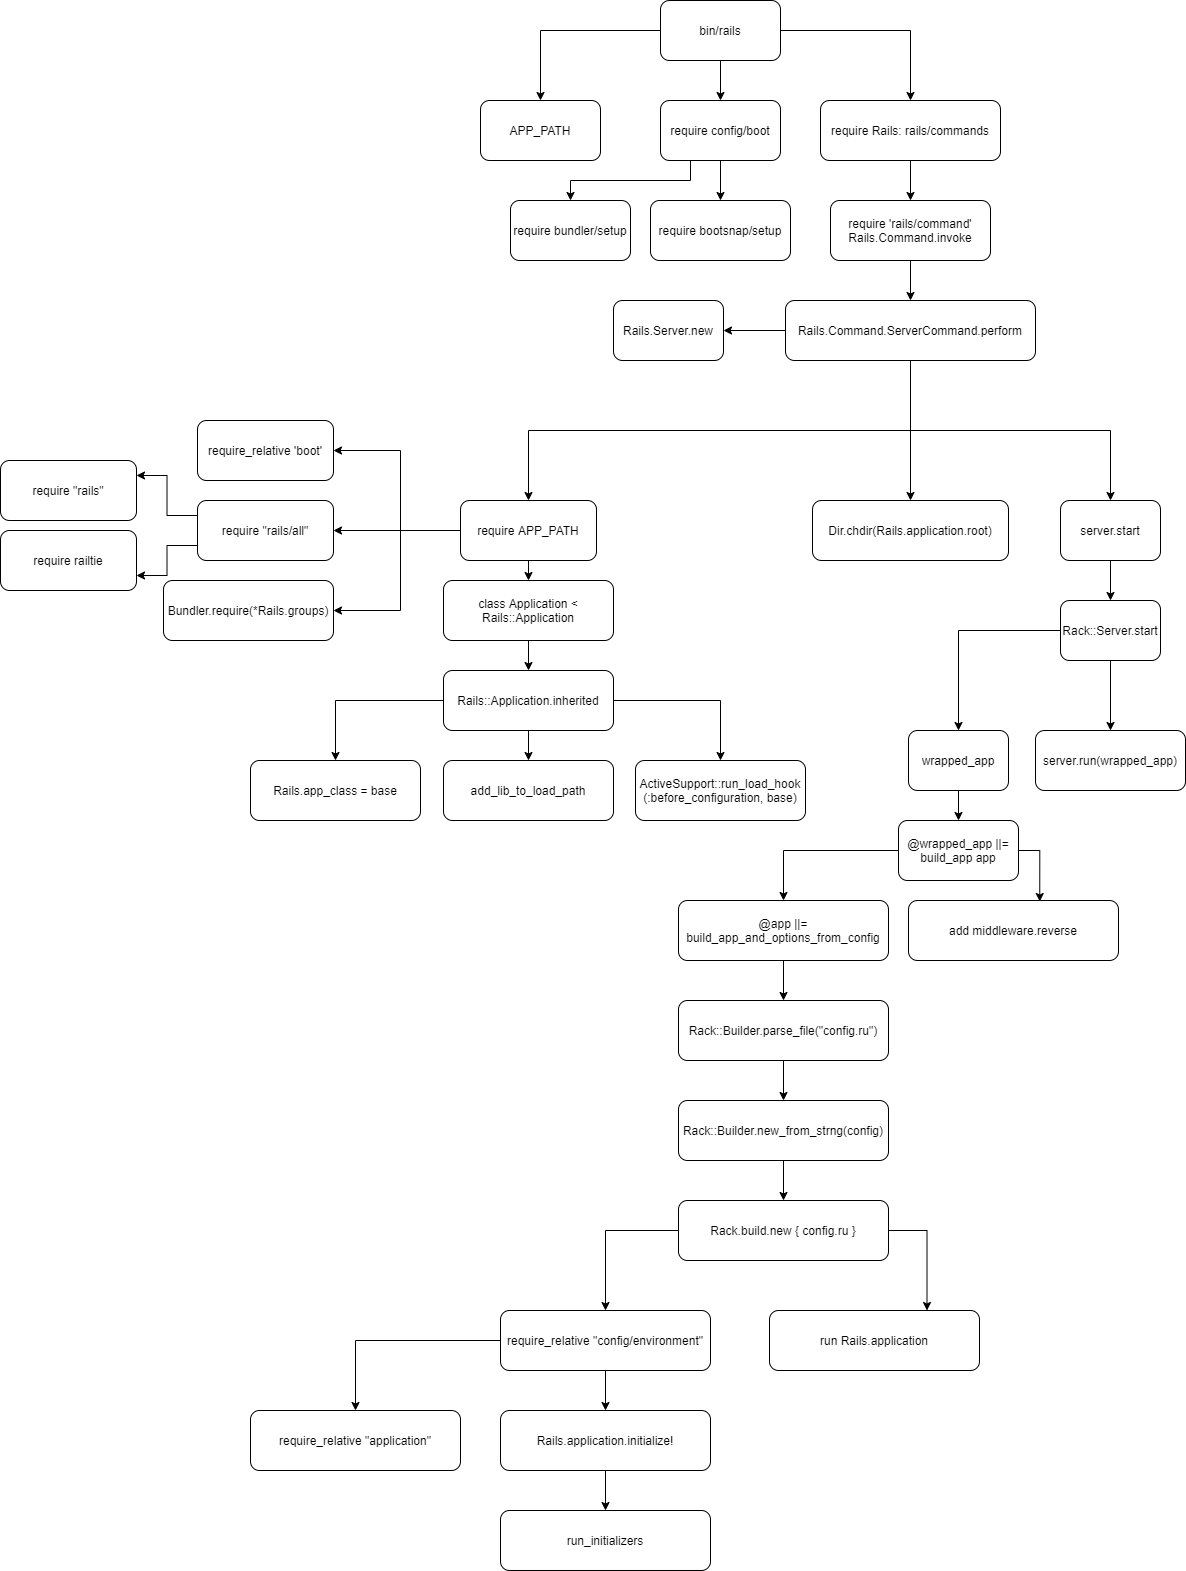

The diagram above was exported from draw.io. Its source (the exported page's mxGraphModel, read from the mxfile embedded in the PNG):
<mxGraphModel dx="1584" dy="617" grid="1" gridSize="10" guides="1" tooltips="1" connect="1" arrows="1" fold="1" page="1" pageScale="1" pageWidth="827" pageHeight="1169" background="#FFFFFF" math="0" shadow="0">
  <root>
    <mxCell id="0" />
    <mxCell id="1" parent="0" />
    <mxCell id="22" style="edgeStyle=orthogonalEdgeStyle;rounded=0;orthogonalLoop=1;jettySize=auto;html=1;exitX=0;exitY=0.5;exitDx=0;exitDy=0;entryX=0.5;entryY=0;entryDx=0;entryDy=0;" edge="1" parent="1" source="2" target="21">
      <mxGeometry relative="1" as="geometry">
        <mxPoint x="70" y="130" as="targetPoint" />
      </mxGeometry>
    </mxCell>
    <mxCell id="25" value="" style="edgeStyle=orthogonalEdgeStyle;rounded=0;orthogonalLoop=1;jettySize=auto;html=1;" edge="1" parent="1" source="2" target="4">
      <mxGeometry relative="1" as="geometry" />
    </mxCell>
    <mxCell id="28" style="edgeStyle=orthogonalEdgeStyle;rounded=0;orthogonalLoop=1;jettySize=auto;html=1;exitX=1;exitY=0.5;exitDx=0;exitDy=0;entryX=0.5;entryY=0;entryDx=0;entryDy=0;" edge="1" parent="1" source="2" target="5">
      <mxGeometry relative="1" as="geometry">
        <mxPoint x="460" y="90" as="targetPoint" />
      </mxGeometry>
    </mxCell>
    <mxCell id="2" value="bin/rails" style="rounded=1;whiteSpace=wrap;html=1;" parent="1" vertex="1">
      <mxGeometry x="200" y="60" width="120" height="60" as="geometry" />
    </mxCell>
    <mxCell id="11" style="edgeStyle=orthogonalEdgeStyle;rounded=0;orthogonalLoop=1;jettySize=auto;html=1;exitX=0.25;exitY=1;exitDx=0;exitDy=0;entryX=0.5;entryY=0;entryDx=0;entryDy=0;" parent="1" source="4" target="7" edge="1">
      <mxGeometry relative="1" as="geometry" />
    </mxCell>
    <mxCell id="24" value="" style="edgeStyle=orthogonalEdgeStyle;rounded=0;orthogonalLoop=1;jettySize=auto;html=1;" edge="1" parent="1" source="4" target="10">
      <mxGeometry relative="1" as="geometry" />
    </mxCell>
    <mxCell id="4" value="require config/boot" style="rounded=1;whiteSpace=wrap;html=1;" parent="1" vertex="1">
      <mxGeometry x="200" y="160" width="120" height="60" as="geometry" />
    </mxCell>
    <mxCell id="26" value="" style="edgeStyle=orthogonalEdgeStyle;rounded=0;orthogonalLoop=1;jettySize=auto;html=1;" edge="1" parent="1" source="5" target="13">
      <mxGeometry relative="1" as="geometry" />
    </mxCell>
    <mxCell id="5" value="require Rails: rails/commands" style="rounded=1;whiteSpace=wrap;html=1;" parent="1" vertex="1">
      <mxGeometry x="360" y="160" width="180" height="60" as="geometry" />
    </mxCell>
    <mxCell id="7" value="require bundler/setup" style="rounded=1;whiteSpace=wrap;html=1;" parent="1" vertex="1">
      <mxGeometry x="50" y="260" width="120" height="60" as="geometry" />
    </mxCell>
    <mxCell id="10" value="require bootsnap/setup" style="rounded=1;whiteSpace=wrap;html=1;" parent="1" vertex="1">
      <mxGeometry x="190" y="260" width="140" height="60" as="geometry" />
    </mxCell>
    <mxCell id="27" value="" style="edgeStyle=orthogonalEdgeStyle;rounded=0;orthogonalLoop=1;jettySize=auto;html=1;" edge="1" parent="1" source="13" target="15">
      <mxGeometry relative="1" as="geometry" />
    </mxCell>
    <mxCell id="13" value="require 'rails/command'&lt;br&gt;Rails.Command.invoke" style="rounded=1;whiteSpace=wrap;html=1;" parent="1" vertex="1">
      <mxGeometry x="370" y="260" width="160" height="60" as="geometry" />
    </mxCell>
    <mxCell id="109" value="" style="edgeStyle=orthogonalEdgeStyle;rounded=0;orthogonalLoop=1;jettySize=auto;html=1;" edge="1" parent="1" source="15" target="17">
      <mxGeometry relative="1" as="geometry" />
    </mxCell>
    <mxCell id="110" style="edgeStyle=orthogonalEdgeStyle;rounded=0;orthogonalLoop=1;jettySize=auto;html=1;exitX=0.5;exitY=1;exitDx=0;exitDy=0;entryX=0.5;entryY=0;entryDx=0;entryDy=0;" edge="1" parent="1" source="15" target="19">
      <mxGeometry relative="1" as="geometry" />
    </mxCell>
    <mxCell id="111" style="edgeStyle=orthogonalEdgeStyle;rounded=0;orthogonalLoop=1;jettySize=auto;html=1;exitX=0.5;exitY=1;exitDx=0;exitDy=0;entryX=0.5;entryY=0;entryDx=0;entryDy=0;" edge="1" parent="1" source="15" target="18">
      <mxGeometry relative="1" as="geometry" />
    </mxCell>
    <mxCell id="112" style="edgeStyle=orthogonalEdgeStyle;rounded=0;orthogonalLoop=1;jettySize=auto;html=1;exitX=0.5;exitY=1;exitDx=0;exitDy=0;entryX=0.5;entryY=0;entryDx=0;entryDy=0;" edge="1" parent="1" source="15" target="20">
      <mxGeometry relative="1" as="geometry" />
    </mxCell>
    <mxCell id="15" value="Rails.Command.ServerCommand.perform" style="rounded=1;whiteSpace=wrap;html=1;" vertex="1" parent="1">
      <mxGeometry x="325" y="360" width="250" height="60" as="geometry" />
    </mxCell>
    <mxCell id="17" value="Rails.Server.new" style="rounded=1;whiteSpace=wrap;html=1;" vertex="1" parent="1">
      <mxGeometry x="153" y="360" width="110" height="60" as="geometry" />
    </mxCell>
    <mxCell id="71" style="edgeStyle=orthogonalEdgeStyle;rounded=0;orthogonalLoop=1;jettySize=auto;html=1;entryX=1;entryY=0.5;entryDx=0;entryDy=0;" edge="1" parent="1" target="36">
      <mxGeometry relative="1" as="geometry">
        <mxPoint x="-20" y="510" as="targetPoint" />
        <mxPoint x="-20" y="590" as="sourcePoint" />
        <Array as="points">
          <mxPoint x="-60" y="590" />
          <mxPoint x="-60" y="510" />
        </Array>
      </mxGeometry>
    </mxCell>
    <mxCell id="72" style="edgeStyle=orthogonalEdgeStyle;rounded=0;orthogonalLoop=1;jettySize=auto;html=1;entryX=1;entryY=0.5;entryDx=0;entryDy=0;" edge="1" parent="1" source="18" target="37">
      <mxGeometry relative="1" as="geometry">
        <Array as="points">
          <mxPoint x="-50" y="590" />
          <mxPoint x="-50" y="590" />
        </Array>
      </mxGeometry>
    </mxCell>
    <mxCell id="73" style="edgeStyle=orthogonalEdgeStyle;rounded=0;orthogonalLoop=1;jettySize=auto;html=1;exitX=0.5;exitY=1;exitDx=0;exitDy=0;entryX=0.5;entryY=0;entryDx=0;entryDy=0;" edge="1" parent="1" source="18" target="50">
      <mxGeometry relative="1" as="geometry" />
    </mxCell>
    <mxCell id="80" style="edgeStyle=orthogonalEdgeStyle;rounded=0;orthogonalLoop=1;jettySize=auto;html=1;exitX=0;exitY=0.5;exitDx=0;exitDy=0;entryX=1;entryY=0.5;entryDx=0;entryDy=0;" edge="1" parent="1" source="18" target="38">
      <mxGeometry relative="1" as="geometry">
        <mxPoint x="-100" y="680" as="targetPoint" />
        <Array as="points">
          <mxPoint x="-60" y="590" />
          <mxPoint x="-60" y="670" />
        </Array>
      </mxGeometry>
    </mxCell>
    <mxCell id="18" value="require APP_PATH" style="rounded=1;whiteSpace=wrap;html=1;" vertex="1" parent="1">
      <mxGeometry y="560" width="136" height="60" as="geometry" />
    </mxCell>
    <mxCell id="19" value="Dir.chdir(Rails.application.root)" style="rounded=1;whiteSpace=wrap;html=1;" vertex="1" parent="1">
      <mxGeometry x="352" y="560" width="196" height="60" as="geometry" />
    </mxCell>
    <mxCell id="85" style="edgeStyle=orthogonalEdgeStyle;rounded=0;orthogonalLoop=1;jettySize=auto;html=1;exitX=0.5;exitY=1;exitDx=0;exitDy=0;entryX=0.5;entryY=0;entryDx=0;entryDy=0;" edge="1" parent="1" source="20" target="55">
      <mxGeometry relative="1" as="geometry" />
    </mxCell>
    <mxCell id="20" value="server.start" style="rounded=1;whiteSpace=wrap;html=1;" vertex="1" parent="1">
      <mxGeometry x="600" y="560" width="100" height="60" as="geometry" />
    </mxCell>
    <mxCell id="21" value="APP_PATH" style="rounded=1;whiteSpace=wrap;html=1;" vertex="1" parent="1">
      <mxGeometry x="20" y="160" width="120" height="60" as="geometry" />
    </mxCell>
    <mxCell id="36" value="require_relative 'boot'" style="rounded=1;whiteSpace=wrap;html=1;" vertex="1" parent="1">
      <mxGeometry x="-263" y="480" width="136" height="60" as="geometry" />
    </mxCell>
    <mxCell id="78" style="edgeStyle=orthogonalEdgeStyle;rounded=0;orthogonalLoop=1;jettySize=auto;html=1;exitX=0;exitY=0.25;exitDx=0;exitDy=0;entryX=1;entryY=0.25;entryDx=0;entryDy=0;" edge="1" parent="1" source="37" target="42">
      <mxGeometry relative="1" as="geometry" />
    </mxCell>
    <mxCell id="79" style="edgeStyle=orthogonalEdgeStyle;rounded=0;orthogonalLoop=1;jettySize=auto;html=1;exitX=0;exitY=0.75;exitDx=0;exitDy=0;entryX=1;entryY=0.75;entryDx=0;entryDy=0;" edge="1" parent="1" source="37" target="43">
      <mxGeometry relative="1" as="geometry" />
    </mxCell>
    <mxCell id="37" value="require &quot;rails/all&quot;" style="rounded=1;whiteSpace=wrap;html=1;" vertex="1" parent="1">
      <mxGeometry x="-263" y="560" width="136" height="60" as="geometry" />
    </mxCell>
    <mxCell id="38" value="Bundler.require(*Rails.groups)" style="rounded=1;whiteSpace=wrap;html=1;" vertex="1" parent="1">
      <mxGeometry x="-297" y="640" width="170" height="60" as="geometry" />
    </mxCell>
    <mxCell id="42" value="require &quot;rails&quot;" style="rounded=1;whiteSpace=wrap;html=1;" vertex="1" parent="1">
      <mxGeometry x="-460" y="520" width="136" height="60" as="geometry" />
    </mxCell>
    <mxCell id="43" value="require railtie" style="rounded=1;whiteSpace=wrap;html=1;" vertex="1" parent="1">
      <mxGeometry x="-460" y="590" width="136" height="60" as="geometry" />
    </mxCell>
    <mxCell id="81" style="edgeStyle=orthogonalEdgeStyle;rounded=0;orthogonalLoop=1;jettySize=auto;html=1;exitX=0.5;exitY=1;exitDx=0;exitDy=0;entryX=0.5;entryY=0;entryDx=0;entryDy=0;" edge="1" parent="1" source="50" target="51">
      <mxGeometry relative="1" as="geometry" />
    </mxCell>
    <mxCell id="50" value="class Application &amp;lt; Rails::Application" style="rounded=1;whiteSpace=wrap;html=1;" vertex="1" parent="1">
      <mxGeometry x="-17" y="640" width="170" height="60" as="geometry" />
    </mxCell>
    <mxCell id="82" style="edgeStyle=orthogonalEdgeStyle;rounded=0;orthogonalLoop=1;jettySize=auto;html=1;exitX=0;exitY=0.5;exitDx=0;exitDy=0;entryX=0.5;entryY=0;entryDx=0;entryDy=0;" edge="1" parent="1" source="51" target="52">
      <mxGeometry relative="1" as="geometry">
        <mxPoint x="-140" y="760" as="targetPoint" />
      </mxGeometry>
    </mxCell>
    <mxCell id="83" style="edgeStyle=orthogonalEdgeStyle;rounded=0;orthogonalLoop=1;jettySize=auto;html=1;exitX=0.5;exitY=1;exitDx=0;exitDy=0;entryX=0.5;entryY=0;entryDx=0;entryDy=0;" edge="1" parent="1" source="51" target="53">
      <mxGeometry relative="1" as="geometry" />
    </mxCell>
    <mxCell id="84" style="edgeStyle=orthogonalEdgeStyle;rounded=0;orthogonalLoop=1;jettySize=auto;html=1;exitX=1;exitY=0.5;exitDx=0;exitDy=0;entryX=0.5;entryY=0;entryDx=0;entryDy=0;" edge="1" parent="1" source="51" target="54">
      <mxGeometry relative="1" as="geometry" />
    </mxCell>
    <mxCell id="51" value="Rails::Application.inherited" style="rounded=1;whiteSpace=wrap;html=1;" vertex="1" parent="1">
      <mxGeometry x="-17" y="730" width="170" height="60" as="geometry" />
    </mxCell>
    <mxCell id="52" value="Rails.app_class = base" style="rounded=1;whiteSpace=wrap;html=1;" vertex="1" parent="1">
      <mxGeometry x="-210" y="820" width="170" height="60" as="geometry" />
    </mxCell>
    <mxCell id="53" value="add_lib_to_load_path" style="rounded=1;whiteSpace=wrap;html=1;" vertex="1" parent="1">
      <mxGeometry x="-17" y="820" width="170" height="60" as="geometry" />
    </mxCell>
    <mxCell id="54" value="ActiveSupport::run_load_hook&lt;br&gt;(:before_configuration, base)" style="rounded=1;whiteSpace=wrap;html=1;" vertex="1" parent="1">
      <mxGeometry x="175" y="820" width="170" height="60" as="geometry" />
    </mxCell>
    <mxCell id="86" style="edgeStyle=orthogonalEdgeStyle;rounded=0;orthogonalLoop=1;jettySize=auto;html=1;exitX=0;exitY=0.5;exitDx=0;exitDy=0;entryX=0.5;entryY=0;entryDx=0;entryDy=0;" edge="1" parent="1" source="55" target="57">
      <mxGeometry relative="1" as="geometry" />
    </mxCell>
    <mxCell id="87" style="edgeStyle=orthogonalEdgeStyle;rounded=0;orthogonalLoop=1;jettySize=auto;html=1;exitX=0.5;exitY=1;exitDx=0;exitDy=0;entryX=0.5;entryY=0;entryDx=0;entryDy=0;" edge="1" parent="1" source="55" target="58">
      <mxGeometry relative="1" as="geometry" />
    </mxCell>
    <mxCell id="55" value="Rack::Server.start" style="rounded=1;whiteSpace=wrap;html=1;" vertex="1" parent="1">
      <mxGeometry x="600" y="660" width="100" height="60" as="geometry" />
    </mxCell>
    <mxCell id="88" style="edgeStyle=orthogonalEdgeStyle;rounded=0;orthogonalLoop=1;jettySize=auto;html=1;exitX=0.5;exitY=1;exitDx=0;exitDy=0;entryX=0.5;entryY=0;entryDx=0;entryDy=0;" edge="1" parent="1" source="57" target="60">
      <mxGeometry relative="1" as="geometry" />
    </mxCell>
    <mxCell id="57" value="wrapped_app" style="rounded=1;whiteSpace=wrap;html=1;" vertex="1" parent="1">
      <mxGeometry x="448" y="790" width="100" height="60" as="geometry" />
    </mxCell>
    <mxCell id="58" value="server.run(wrapped_app)" style="rounded=1;whiteSpace=wrap;html=1;" vertex="1" parent="1">
      <mxGeometry x="575" y="790" width="150" height="60" as="geometry" />
    </mxCell>
    <mxCell id="89" style="edgeStyle=orthogonalEdgeStyle;rounded=0;orthogonalLoop=1;jettySize=auto;html=1;exitX=0;exitY=0.5;exitDx=0;exitDy=0;" edge="1" parent="1" source="60" target="61">
      <mxGeometry relative="1" as="geometry" />
    </mxCell>
    <mxCell id="99" style="edgeStyle=orthogonalEdgeStyle;rounded=0;orthogonalLoop=1;jettySize=auto;html=1;exitX=1;exitY=0.5;exitDx=0;exitDy=0;entryX=0.625;entryY=0.017;entryDx=0;entryDy=0;entryPerimeter=0;" edge="1" parent="1" source="60" target="69">
      <mxGeometry relative="1" as="geometry" />
    </mxCell>
    <mxCell id="60" value="@wrapped_app ||= build_app app" style="rounded=1;whiteSpace=wrap;html=1;" vertex="1" parent="1">
      <mxGeometry x="438" y="880" width="120" height="60" as="geometry" />
    </mxCell>
    <mxCell id="90" style="edgeStyle=orthogonalEdgeStyle;rounded=0;orthogonalLoop=1;jettySize=auto;html=1;exitX=0.5;exitY=1;exitDx=0;exitDy=0;entryX=0.5;entryY=0;entryDx=0;entryDy=0;" edge="1" parent="1" source="61" target="62">
      <mxGeometry relative="1" as="geometry" />
    </mxCell>
    <mxCell id="61" value="@app ||= build_app_and_options_from_config" style="rounded=1;whiteSpace=wrap;html=1;" vertex="1" parent="1">
      <mxGeometry x="218" y="960" width="210" height="60" as="geometry" />
    </mxCell>
    <mxCell id="106" value="" style="edgeStyle=orthogonalEdgeStyle;rounded=0;orthogonalLoop=1;jettySize=auto;html=1;" edge="1" parent="1" source="62" target="101">
      <mxGeometry relative="1" as="geometry" />
    </mxCell>
    <mxCell id="62" value="Rack::Builder.parse_file(&quot;config.ru&quot;)" style="rounded=1;whiteSpace=wrap;html=1;" vertex="1" parent="1">
      <mxGeometry x="218" y="1060" width="210" height="60" as="geometry" />
    </mxCell>
    <mxCell id="96" style="edgeStyle=orthogonalEdgeStyle;rounded=0;orthogonalLoop=1;jettySize=auto;html=1;exitX=0.5;exitY=1;exitDx=0;exitDy=0;entryX=0.5;entryY=0;entryDx=0;entryDy=0;" edge="1" parent="1" source="64" target="67">
      <mxGeometry relative="1" as="geometry" />
    </mxCell>
    <mxCell id="98" style="edgeStyle=orthogonalEdgeStyle;rounded=0;orthogonalLoop=1;jettySize=auto;html=1;exitX=0;exitY=0.5;exitDx=0;exitDy=0;" edge="1" parent="1" source="64" target="66">
      <mxGeometry relative="1" as="geometry" />
    </mxCell>
    <mxCell id="64" value="require_relative &quot;config/environment&quot;" style="rounded=1;whiteSpace=wrap;html=1;" vertex="1" parent="1">
      <mxGeometry x="40" y="1370" width="210" height="60" as="geometry" />
    </mxCell>
    <mxCell id="65" value="run Rails.application" style="rounded=1;whiteSpace=wrap;html=1;" vertex="1" parent="1">
      <mxGeometry x="309" y="1370" width="210" height="60" as="geometry" />
    </mxCell>
    <mxCell id="66" value="require_relative &quot;application&quot;" style="rounded=1;whiteSpace=wrap;html=1;" vertex="1" parent="1">
      <mxGeometry x="-210" y="1470" width="210" height="60" as="geometry" />
    </mxCell>
    <mxCell id="97" style="edgeStyle=orthogonalEdgeStyle;rounded=0;orthogonalLoop=1;jettySize=auto;html=1;exitX=0.5;exitY=1;exitDx=0;exitDy=0;entryX=0.5;entryY=0;entryDx=0;entryDy=0;" edge="1" parent="1" source="67" target="68">
      <mxGeometry relative="1" as="geometry" />
    </mxCell>
    <mxCell id="67" value="Rails.application.initialize!" style="rounded=1;whiteSpace=wrap;html=1;" vertex="1" parent="1">
      <mxGeometry x="40" y="1470" width="210" height="60" as="geometry" />
    </mxCell>
    <mxCell id="68" value="run_initializers" style="rounded=1;whiteSpace=wrap;html=1;" vertex="1" parent="1">
      <mxGeometry x="40" y="1570" width="210" height="60" as="geometry" />
    </mxCell>
    <mxCell id="69" value="add middleware.reverse" style="rounded=1;whiteSpace=wrap;html=1;" vertex="1" parent="1">
      <mxGeometry x="448" y="960" width="210" height="60" as="geometry" />
    </mxCell>
    <mxCell id="105" value="" style="edgeStyle=orthogonalEdgeStyle;rounded=0;orthogonalLoop=1;jettySize=auto;html=1;" edge="1" parent="1" source="101" target="102">
      <mxGeometry relative="1" as="geometry" />
    </mxCell>
    <mxCell id="101" value="Rack::Builder.new_from_strng(config)" style="rounded=1;whiteSpace=wrap;html=1;" vertex="1" parent="1">
      <mxGeometry x="218" y="1160" width="210" height="60" as="geometry" />
    </mxCell>
    <mxCell id="107" style="edgeStyle=orthogonalEdgeStyle;rounded=0;orthogonalLoop=1;jettySize=auto;html=1;exitX=0;exitY=0.5;exitDx=0;exitDy=0;entryX=0.5;entryY=0;entryDx=0;entryDy=0;" edge="1" parent="1" source="102" target="64">
      <mxGeometry relative="1" as="geometry">
        <mxPoint x="130" y="1290" as="targetPoint" />
      </mxGeometry>
    </mxCell>
    <mxCell id="108" style="edgeStyle=orthogonalEdgeStyle;rounded=0;orthogonalLoop=1;jettySize=auto;html=1;exitX=1;exitY=0.5;exitDx=0;exitDy=0;entryX=0.75;entryY=0;entryDx=0;entryDy=0;" edge="1" parent="1" source="102" target="65">
      <mxGeometry relative="1" as="geometry">
        <mxPoint x="460" y="1290" as="targetPoint" />
      </mxGeometry>
    </mxCell>
    <mxCell id="102" value="Rack.build.new { config.ru }" style="rounded=1;whiteSpace=wrap;html=1;" vertex="1" parent="1">
      <mxGeometry x="218" y="1260" width="210" height="60" as="geometry" />
    </mxCell>
  </root>
</mxGraphModel>